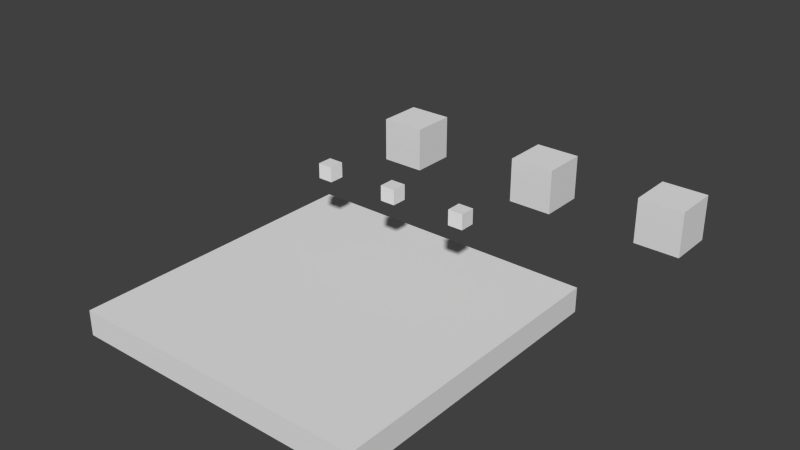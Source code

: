 # Source: platformtest.blend  (saved by Blender 2.76.0; exported with 4.5.12 LTS)
import bpy
from mathutils import Matrix  # noqa: F401  (used for matrix-valued properties, if any)

bpy.ops.wm.read_factory_settings(use_empty=True)
scene = bpy.context.scene
scene.name = 'Scene'

# ---- collections
col_collection_1 = bpy.data.collections.new('Collection 1'); scene.collection.children.link(col_collection_1)

# ---- materials (node trees are filled in below, after node groups)
mat_material = bpy.data.materials.new('Material')
mat_material.alpha_threshold = 0.0
mat_material.use_transparent_shadow = False
mat_material.roughness = 0.5
mat_material.line_color = (0.0, 0.0, 0.0, 1.0)

# ---- material node trees

# ---- world
world_world = bpy.data.worlds.new('World'); scene.world = world_world
world_world.color = (0.05088, 0.05088, 0.05088)
world_world.use_sun_shadow = False
world_world.sun_shadow_jitter_overblur = 0.0
world_world.cycles.sampling_method = 'MANUAL'
world_world.cycles.sample_map_resolution = 256

# ---- cameras
cam_playercam = bpy.data.cameras.new('PlayerCam')
cam_playercam.clip_end = 100.0
cam_playercam.lens = 35.0
cam_playercam.sensor_width = 32.0
cam_playercam.sensor_height = 18.0
cam_playercam.dof.focus_distance = 0.0
cam_playercam.dof.aperture_fstop = 128.0
cam_playercam.dof.aperture_blades = 6

# ---- meshes
me_cube_006 = bpy.data.meshes.new('Cube.006')
me_cube_006.from_pydata([(-1.0, -1.0, -1.0), (-1.0, -1.0, 1.0), (-1.0, 1.0, -1.0), (-1.0, 1.0, 1.0), (1.0, -1.0, -1.0), (1.0, -1.0, 1.0), (1.0, 1.0, -1.0), (1.0, 1.0, 1.0)], [], [(1, 3, 2, 0), (3, 7, 6, 2), (7, 5, 4, 6), (5, 1, 0, 4), (0, 2, 6, 4), (5, 7, 3, 1)])
me_cube_006.use_remesh_preserve_volume = False
me_cube_006.use_remesh_preserve_attributes = False
me_cube_006.use_mirror_vertex_groups = False
me_cube_006.update()
me_cube_005 = bpy.data.meshes.new('Cube.005')
me_cube_005.from_pydata([(-1.0, -1.0, -1.0), (-1.0, -1.0, 1.0), (-1.0, 1.0, -1.0), (-1.0, 1.0, 1.0), (1.0, -1.0, -1.0), (1.0, -1.0, 1.0), (1.0, 1.0, -1.0), (1.0, 1.0, 1.0)], [], [(1, 3, 2, 0), (3, 7, 6, 2), (7, 5, 4, 6), (5, 1, 0, 4), (0, 2, 6, 4), (5, 7, 3, 1)])
me_cube_005.use_remesh_preserve_volume = False
me_cube_005.use_remesh_preserve_attributes = False
me_cube_005.use_mirror_vertex_groups = False
me_cube_005.update()
me_cube_004 = bpy.data.meshes.new('Cube.004')
me_cube_004.from_pydata([(-1.0, -1.0, -1.0), (-1.0, -1.0, 1.0), (-1.0, 1.0, -1.0), (-1.0, 1.0, 1.0), (1.0, -1.0, -1.0), (1.0, -1.0, 1.0), (1.0, 1.0, -1.0), (1.0, 1.0, 1.0)], [], [(1, 3, 2, 0), (3, 7, 6, 2), (7, 5, 4, 6), (5, 1, 0, 4), (0, 2, 6, 4), (5, 7, 3, 1)])
me_cube_004.use_remesh_preserve_volume = False
me_cube_004.use_remesh_preserve_attributes = False
me_cube_004.use_mirror_vertex_groups = False
me_cube_004.update()
me_cube_003 = bpy.data.meshes.new('Cube.003')
me_cube_003.from_pydata([(-1.0, -1.0, -1.0), (-1.0, -1.0, 1.0), (-1.0, 1.0, -1.0), (-1.0, 1.0, 1.0), (1.0, -1.0, -1.0), (1.0, -1.0, 1.0), (1.0, 1.0, -1.0), (1.0, 1.0, 1.0)], [], [(1, 3, 2, 0), (3, 7, 6, 2), (7, 5, 4, 6), (5, 1, 0, 4), (0, 2, 6, 4), (5, 7, 3, 1)])
me_cube_003.use_remesh_preserve_volume = False
me_cube_003.use_remesh_preserve_attributes = False
me_cube_003.use_mirror_vertex_groups = False
me_cube_003.update()
me_cube_002 = bpy.data.meshes.new('Cube.002')
me_cube_002.from_pydata([(-1.0, -1.0, -1.0), (-1.0, -1.0, 1.0), (-1.0, 1.0, -1.0), (-1.0, 1.0, 1.0), (1.0, -1.0, -1.0), (1.0, -1.0, 1.0), (1.0, 1.0, -1.0), (1.0, 1.0, 1.0)], [], [(1, 3, 2, 0), (3, 7, 6, 2), (7, 5, 4, 6), (5, 1, 0, 4), (0, 2, 6, 4), (5, 7, 3, 1)])
me_cube_002.use_remesh_preserve_volume = False
me_cube_002.use_remesh_preserve_attributes = False
me_cube_002.use_mirror_vertex_groups = False
me_cube_002.update()
me_cube_001 = bpy.data.meshes.new('Cube.001')
me_cube_001.from_pydata([(-1.0, -1.0, -1.0), (-1.0, -1.0, 1.0), (-1.0, 1.0, -1.0), (-1.0, 1.0, 1.0), (1.0, -1.0, -1.0), (1.0, -1.0, 1.0), (1.0, 1.0, -1.0), (1.0, 1.0, 1.0)], [], [(1, 3, 2, 0), (3, 7, 6, 2), (7, 5, 4, 6), (5, 1, 0, 4), (0, 2, 6, 4), (5, 7, 3, 1)])
me_cube_001.use_remesh_preserve_volume = False
me_cube_001.use_remesh_preserve_attributes = False
me_cube_001.use_mirror_vertex_groups = False
me_cube_001.update()
me_cube = bpy.data.meshes.new('Cube')
me_cube.from_pydata([(6.0, 6.0, -0.5), (6.0, -6.0, -0.5), (-6.0, -6.0, -0.5), (-6.0, 6.0, -0.5), (6.0, 6.0, 0.5), (6.0, -6.0, 0.5), (-6.0, -6.0, 0.5), (-6.0, 6.0, 0.5)], [], [(0, 1, 2, 3), (4, 7, 6, 5), (0, 4, 5, 1), (1, 5, 6, 2), (2, 6, 7, 3), (4, 0, 3, 7)])
me_cube.materials.append(mat_material)
me_cube.use_remesh_preserve_volume = False
me_cube.use_remesh_preserve_attributes = False
me_cube.use_mirror_vertex_groups = False
me_cube.update()

# ---- objects
ob_p2 = bpy.data.objects.new('P2', me_cube_006)
ob_p3 = bpy.data.objects.new('P3', me_cube_005)
ob_cube_003 = bpy.data.objects.new('Cube.003', me_cube_004)
ob_cube_002 = bpy.data.objects.new('Cube.002', me_cube_003)
ob_p1 = bpy.data.objects.new('P1', me_cube_002)
ob_cube_001 = bpy.data.objects.new('Cube.001', me_cube_001)
ob_player = bpy.data.objects.new('Player', None)
ob_playercam = bpy.data.objects.new('PlayerCam', cam_playercam)
ob_cube = bpy.data.objects.new('Cube', me_cube)

# ---- transforms, parenting, visibility, modifiers, constraints
ob_p2.location = (0.0, 13.0, 0.0)
ob_p2.rotation_euler = (-0.0, 1.571, 0.0)
ob_p2.lineart.crease_threshold = 0.0
ob_p3.location = (6.0, 13.0, 0.0)
ob_p3.rotation_euler = (-1.571, -0.0, 0.0)
ob_p3.lineart.crease_threshold = 0.0
ob_cube_003.location = (3.0, 3.0, 3.0)
ob_cube_003.scale = (0.3, 0.3, 0.3)
ob_cube_003.lineart.crease_threshold = 0.0
ob_cube_002.location = (0.0, 3.0, 3.0)
ob_cube_002.scale = (0.3, 0.3, 0.3)
ob_cube_002.lineart.crease_threshold = 0.0
ob_p1.location = (-7.0, 13.0, 0.0)
ob_p1.lineart.crease_threshold = 0.0
ob_cube_001.location = (-3.0, 3.0, 3.0)
ob_cube_001.scale = (0.3, 0.3, 0.3)
ob_cube_001.lineart.crease_threshold = 0.0
ob_player.location = (0.0, -5.0, 0.0)
ob_player.empty_image_offset = (0.0, 0.0)
ob_player.lineart.crease_threshold = 0.0
ob_playercam.parent = ob_player
ob_playercam.location = (0.0, 0.0, 2.4)
ob_playercam.rotation_euler = (1.571, 0.0, 0.0)
ob_playercam.lineart.crease_threshold = 0.0
ob_cube.location = (-1.192e-07, -1.788e-07, -0.5)
ob_cube.lock_rotations_4d = False
ob_cube.empty_display_type = 'ARROWS'
ob_cube.lineart.crease_threshold = 0.0

# ---- collection membership
col_collection_1.objects.link(ob_p2)
col_collection_1.objects.link(ob_p3)
col_collection_1.objects.link(ob_cube_003)
col_collection_1.objects.link(ob_cube_002)
col_collection_1.objects.link(ob_p1)
col_collection_1.objects.link(ob_cube_001)
col_collection_1.objects.link(ob_player)
col_collection_1.objects.link(ob_playercam)
col_collection_1.objects.link(ob_cube)

# ---- scene / render settings (as saved in the file)
scene.frame_start = 1; scene.frame_end = 250; scene.frame_set(1)
scene.render.engine = 'BLENDER_EEVEE_NEXT'
scene.render.image_settings.compression = 90
scene.render.resolution_percentage = 50
scene.render.dither_intensity = 0.0
scene.cycles.use_denoising = False
scene.cycles.samples = 10
scene.cycles.sampling_pattern = 'TABULATED_SOBOL'
scene.cycles.light_sampling_threshold = 0.0
scene.cycles.use_adaptive_sampling = False
scene.cycles.use_light_tree = False
scene.cycles.blur_glossy = 0.0
scene.cycles.pixel_filter_type = 'GAUSSIAN'
scene.cycles.sample_clamp_indirect = 0.0
scene.view_settings.view_transform = 'Standard'
bpy.context.view_layer.update()

# ---- added for rendering (the .blend has no active camera and no usable light): camera, sun
cam_auto = bpy.data.cameras.new('AutoCamera')
cam_auto.lens = 50.0
cam_auto.sensor_width = 36.0
cam_auto.clip_end = 1000.0
ob_auto_camera = bpy.data.objects.new('AutoCamera', cam_auto)
scene.collection.objects.link(ob_auto_camera)
ob_auto_camera.location = (22.9703, -24.1643, 19.9262)
ob_auto_camera.rotation_euler = (1.09748, -7.21219e-08, 0.694738)
scene.camera = ob_auto_camera
light_auto_sun = bpy.data.lights.new('AutoSun', 'SUN')
light_auto_sun.energy = 3.0
light_auto_sun.angle = 0.0523599
ob_auto_sun = bpy.data.objects.new('AutoSun', light_auto_sun)
scene.collection.objects.link(ob_auto_sun)
ob_auto_sun.rotation_euler = (0.872665, 0.174533, 0.523599)
bpy.context.view_layer.update()
